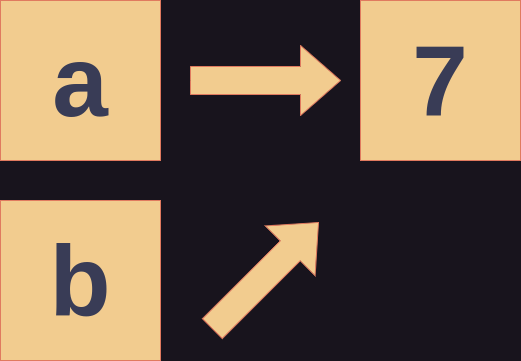

The diagram above was exported from draw.io. Its source (the exported page's mxGraphModel, read from the mxfile embedded in the PNG):
<mxGraphModel dx="1394" dy="773" grid="1" gridSize="10" guides="1" tooltips="1" connect="1" arrows="1" fold="1" page="1" pageScale="1" pageWidth="850" pageHeight="1100" math="0" shadow="0">
  <root>
    <mxCell id="0" />
    <mxCell id="1" parent="0" />
    <mxCell id="sXgpn33UlwJGK-MJRHvT-1" value="&lt;font style=&quot;font-size: 100px;&quot;&gt;&lt;b&gt;a&lt;/b&gt;&lt;/font&gt;" style="whiteSpace=wrap;html=1;aspect=fixed;labelBackgroundColor=none;fillColor=#F2CC8F;strokeColor=#E07A5F;fontColor=#393C56;" parent="1" vertex="1">
      <mxGeometry x="160" y="80" width="160" height="160" as="geometry" />
    </mxCell>
    <mxCell id="sXgpn33UlwJGK-MJRHvT-2" value="&lt;font style=&quot;font-size: 100px;&quot;&gt;&lt;b&gt;b&lt;/b&gt;&lt;/font&gt;" style="whiteSpace=wrap;html=1;aspect=fixed;labelBackgroundColor=none;fillColor=#F2CC8F;strokeColor=#E07A5F;fontColor=#393C56;" parent="1" vertex="1">
      <mxGeometry x="160" y="280" width="160" height="160" as="geometry" />
    </mxCell>
    <mxCell id="sXgpn33UlwJGK-MJRHvT-4" value="&lt;b&gt;&lt;font style=&quot;font-size: 100px;&quot;&gt;7&lt;/font&gt;&lt;/b&gt;" style="whiteSpace=wrap;html=1;aspect=fixed;labelBackgroundColor=none;fillColor=#F2CC8F;strokeColor=#E07A5F;fontColor=#393C56;" parent="1" vertex="1">
      <mxGeometry x="520" y="80" width="160" height="160" as="geometry" />
    </mxCell>
    <mxCell id="sXgpn33UlwJGK-MJRHvT-7" value="" style="html=1;shadow=0;dashed=0;align=center;verticalAlign=middle;shape=mxgraph.arrows2.arrow;dy=0.6;dx=40;notch=0;labelBackgroundColor=none;fillColor=#F2CC8F;strokeColor=#E07A5F;fontColor=#393C56;" parent="1" vertex="1">
      <mxGeometry x="350" y="125" width="150" height="70" as="geometry" />
    </mxCell>
    <mxCell id="sXgpn33UlwJGK-MJRHvT-8" value="" style="html=1;shadow=0;dashed=0;align=center;verticalAlign=middle;shape=mxgraph.arrows2.arrow;dy=0.6;dx=40;notch=0;direction=east;rotation=315;labelBackgroundColor=none;fillColor=#F2CC8F;strokeColor=#E07A5F;fontColor=#393C56;" parent="1" vertex="1">
      <mxGeometry x="350" y="320" width="150" height="70" as="geometry" />
    </mxCell>
  </root>
</mxGraphModel>